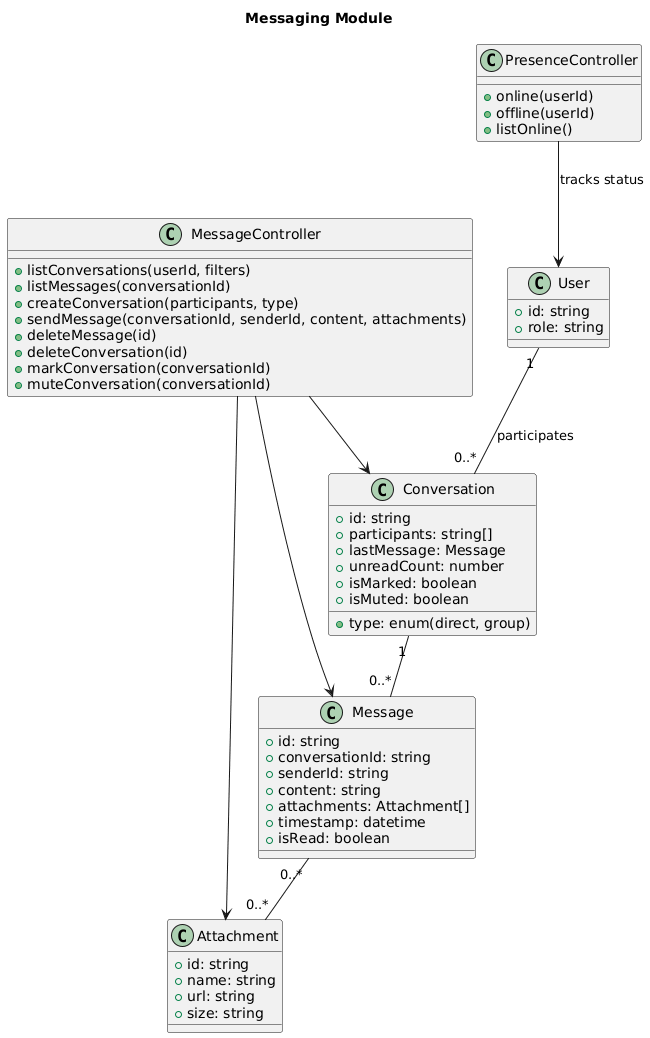

The diagram above was rendered by PlantUML. Its source (embedded in the PNG):
@startuml
title Messaging Module

class MessageController {
  +listConversations(userId, filters)
  +listMessages(conversationId)
  +createConversation(participants, type)
  +sendMessage(conversationId, senderId, content, attachments)
  +deleteMessage(id)
  +deleteConversation(id)
  +markConversation(conversationId)
  +muteConversation(conversationId)
}

class PresenceController {
  +online(userId)
  +offline(userId)
  +listOnline()
}

class Conversation {
  +id: string
  +participants: string[]
  +type: enum(direct, group)
  +lastMessage: Message
  +unreadCount: number
  +isMarked: boolean
  +isMuted: boolean
}

class Message {
  +id: string
  +conversationId: string
  +senderId: string
  +content: string
  +attachments: Attachment[]
  +timestamp: datetime
  +isRead: boolean
}

class Attachment {
  +id: string
  +name: string
  +url: string
  +size: string
}

class User {
  +id: string
  +role: string
}

MessageController --> Conversation
MessageController --> Message
MessageController --> Attachment
PresenceController --> User : tracks status
Conversation "1" -- "0..*" Message
Message "0..*" -- "0..*" Attachment
User "1" -- "0..*" Conversation : participates
@enduml